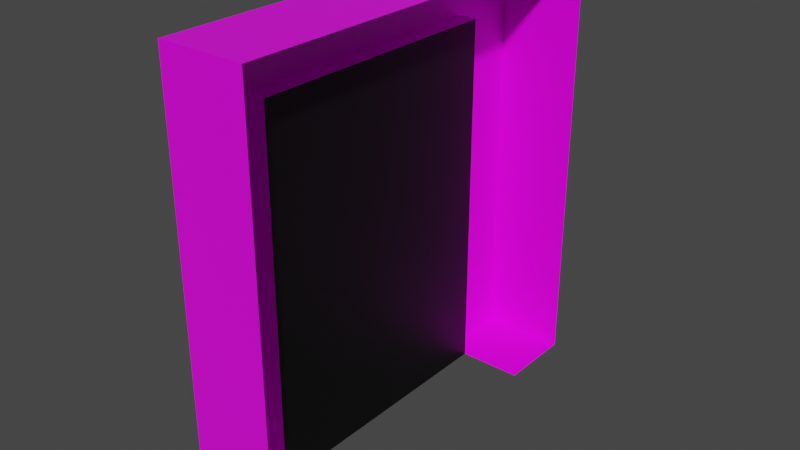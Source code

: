 # Source: Tunnel.blend  (saved by Blender 2.82.7; exported with 4.5.12 LTS)
import bpy
from mathutils import Matrix  # noqa: F401  (used for matrix-valued properties, if any)

bpy.ops.wm.read_factory_settings(use_empty=True)
scene = bpy.context.scene
scene.name = 'Scene'

# ---- collections
col_collection = bpy.data.collections.new('Collection'); scene.collection.children.link(col_collection)

# ---- images (referenced by path relative to the original .blend; pixels are not part of the script)
import os
ASSET_DIR = os.environ.get("B2B_ASSET_DIR", "")  # directory of the original .blend (textures are referenced by path, not embedded)
HERE = os.path.dirname(os.path.abspath(__file__))  # packed textures are extracted next to this script under _unpacked/

def load_image(name, relpath, width, height, colorspace="sRGB"):
    """Load a texture the original file referenced (path relative to the .blend, or extracted next to this script)."""
    p = next((c for c in (os.path.join(HERE, relpath), os.path.join(ASSET_DIR, relpath)) if relpath and os.path.exists(c)), "")
    if p:
        img = bpy.data.images.load(p, check_existing=True)
        img.name = name
    else:  # same state as the original file: an image datablock whose file is absent (Cycles renders it pink)
        img = bpy.data.images.new(name, width, height)
        img.source = "FILE"
        img.filepath = "//" + (relpath or name)
    img.colorspace_settings.name = colorspace
    return img
img_levelwall_png = load_image('LevelWall.png', 'Textures/LevelWall.png', 1024, 1024, 'sRGB')

# ---- materials (node trees are filled in below, after node groups)
mat_tunnel = bpy.data.materials.new('Tunnel')
mat_tunnel.alpha_threshold = 0.0
mat_tunnel.use_transparent_shadow = False
mat_tunnel.line_color = (0.0, 0.0, 0.0, 1.0)
mat_black = bpy.data.materials.new('Black')
mat_black.use_transparent_shadow = False

# ---- material node trees
mat_tunnel.use_nodes = True; mat_tunnel.node_tree.nodes.clear()
_N = mat_tunnel.node_tree.nodes; _L = mat_tunnel.node_tree.links
n0 = _N.new('ShaderNodeOutputMaterial'); n0.name = 'Material Output'; n0.location = (300, 300)
n1 = _N.new('ShaderNodeBsdfPrincipled'); n1.name = 'Principled BSDF'; n1.location = (10, 300)
n1.distribution = 'GGX'
n1.subsurface_method = 'BURLEY'
n1.inputs[2].default_value = 0.4
n1.inputs[3].default_value = 1.45
n1.inputs[27].default_value = (0.0, 0.0, 0.0, 1.0)
n1.inputs[28].default_value = 1.0
n2 = _N.new('ShaderNodeTexImage'); n2.name = 'Image Texture'; n2.location = (-368, 127)
n2.image = img_levelwall_png
_L.new(n1.outputs[0], n0.inputs[0])
_L.new(n2.outputs[0], n1.inputs[0])
n0.is_active_output = True
mat_black.use_nodes = True; mat_black.node_tree.nodes.clear()
_N = mat_black.node_tree.nodes; _L = mat_black.node_tree.links
n0 = _N.new('ShaderNodeOutputMaterial'); n0.name = 'Material Output'; n0.location = (300, 300)
n1 = _N.new('ShaderNodeBsdfPrincipled'); n1.name = 'Principled BSDF'; n1.location = (10, 300)
n1.distribution = 'GGX'
n1.subsurface_method = 'BURLEY'
n1.inputs[0].default_value = (0.0, 0.0, 0.0, 1.0)
n1.inputs[3].default_value = 1.45
n1.inputs[27].default_value = (0.0, 0.0, 0.0, 1.0)
n1.inputs[28].default_value = 1.0
_L.new(n1.outputs[0], n0.inputs[0])
n0.is_active_output = True

# ---- world
world_world = bpy.data.worlds.new('World'); scene.world = world_world
world_world.use_nodes = True; world_world.node_tree.nodes.clear()
_N = world_world.node_tree.nodes; _L = world_world.node_tree.links
n0 = _N.new('ShaderNodeOutputWorld'); n0.name = 'World Output'; n0.location = (300, 300)
n1 = _N.new('ShaderNodeBackground'); n1.name = 'Background'; n1.location = (10, 300)
n1.inputs[0].default_value = (0.05088, 0.05088, 0.05088, 1.0)
_L.new(n1.outputs[0], n0.inputs[0])
n0.is_active_output = True
world_world.color = (0.05088, 0.05088, 0.05088)
world_world.use_sun_shadow = False
world_world.sun_shadow_jitter_overblur = 0.0

# ---- meshes
me_cube = bpy.data.meshes.new('Cube')
me_cube.from_pydata([(1.394, 2.433, 1.747), (1.394, 2.433, -1.041), (1.394, -2.433, 1.747), (1.394, -2.433, -1.041), (-1.394, 2.433, 1.747), (-1.394, 2.433, -1.041), (-1.394, -2.433, 1.747), (-1.394, -2.433, -1.041), (-1.394, 1.551, -1.041), (-1.394, -1.551, -1.041), (1.394, 1.551, 1.747), (1.394, -1.551, 1.747), (-1.394, -1.551, 1.747), (-1.394, 1.551, 1.747), (1.394, -1.551, -1.041), (1.394, 1.551, -1.041), (1.394, 2.433, 1.348), (-1.394, -2.433, 1.348), (1.394, -2.433, 1.348), (-1.394, 2.433, 1.348), (1.394, 1.551, 1.348), (1.394, -1.551, 1.348), (0.7079, -1.551, -1.041), (0.7079, 1.551, -1.041), (0.7079, 1.551, 1.348), (0.7079, -1.551, 1.348)], [], [(11, 12, 6, 2), (18, 2, 6, 17), (9, 14, 3, 7), (21, 11, 2, 18), (19, 4, 0, 16), (16, 0, 10, 20), (20, 10, 11, 21), (5, 1, 15, 8), (0, 4, 13, 10), (10, 13, 12, 11), (21, 14, 22, 25), (1, 16, 20, 15), (5, 19, 16, 1), (14, 21, 18, 3), (3, 18, 17, 7), (23, 24, 25, 22), (15, 20, 24, 23), (20, 21, 25, 24)])
me_cube.polygons.foreach_set('material_index', [0, 0, 0, 0, 0, 0, 0, 0, 0, 0, 0, 0, 0, 0, 0, 1, 0, 0])
_uv = me_cube.uv_layers.new(name='UVMap')
_uv.uv.foreach_set('vector', [0.5544, 0.8703, 0.5544, 1.04, 0.4611, 1.04, 0.4611, 0.8703, 0.5588, 0.771, 0.5588, 0.8952, 0.6445, 0.8952, 0.6445, 0.771, 0.125, 0.6667, 0.375, 0.6667, 0.375, 0.75, 0.125, 0.75, 0.5553, 0.7709, 0.5553, 0.8945, 0.4618, 0.8945, 0.4618, 0.7709, 0.7385, 0.7697, 0.7385, 0.8934, 0.6532, 0.8934, 0.6532, 0.7697, 0.9772, 0.7709, 0.9772, 0.8945, 0.8837, 0.8945, 0.8837, 0.7709, 0.8837, 0.7709, 0.8837, 0.8945, 0.5553, 0.8945, 0.5553, 0.7709, 0.125, 0.5, 0.375, 0.5, 0.375, 0.5833, 0.125, 0.5833, 0.9757, 0.8703, 0.9757, 1.04, 0.8824, 1.04, 0.8824, 0.8703, 0.8824, 0.8703, 0.8824, 1.04, 0.5544, 1.04, 0.5544, 0.8703, 0.5627, 0.773, 0.5627, 0.0345, 0.5836, 0.0345, 0.5836, 0.773, 0.9772, 0.03144, 0.9772, 0.7709, 0.8837, 0.7709, 0.8837, 0.03144, 0.7385, 0.02898, 0.7385, 0.7697, 0.6532, 0.7697, 0.6532, 0.02898, 0.5553, 0.03144, 0.5553, 0.7709, 0.4618, 0.7709, 0.4618, 0.03144, 0.5588, 0.02717, 0.5588, 0.771, 0.6445, 0.771, 0.6445, 0.02717, 0.375, 0.5833, 0.5892, 0.5833, 0.5892, 0.6667, 0.375, 0.6667, 0.8146, 0.03194, 0.8146, 0.7701, 0.8355, 0.7701, 0.8355, 0.03194, 0.9, 0.7133, 0.5504, 0.7133, 0.5504, 0.7579, 0.9, 0.7579])
me_cube.materials.append(mat_tunnel)
me_cube.materials.append(mat_black)
me_cube.use_remesh_preserve_volume = False
me_cube.use_remesh_preserve_attributes = False
me_cube.use_mirror_vertex_groups = False
me_cube.update()

# ---- objects
ob_cube = bpy.data.objects.new('Cube', me_cube)

# ---- transforms, parenting, visibility, modifiers, constraints
ob_cube.location = (0.0, 0.0, 1.844)
ob_cube.rotation_euler = (0.0, -0.0, 3.142)
ob_cube.scale = (0.27, 0.7716, 1.368)
ob_cube.lock_rotations_4d = False
ob_cube.empty_display_type = 'ARROWS'
ob_cube.lineart.crease_threshold = 0.0

# ---- collection membership
col_collection.objects.link(ob_cube)

# ---- scene / render settings (as saved in the file)
scene.frame_start = 1; scene.frame_end = 250; scene.frame_set(1)
scene.render.engine = 'BLENDER_EEVEE_NEXT'
scene.cycles.use_denoising = False
scene.cycles.samples = 128
scene.cycles.sampling_pattern = 'TABULATED_SOBOL'
scene.cycles.use_adaptive_sampling = False
scene.cycles.use_light_tree = False
scene.view_settings.view_transform = 'Filmic'
bpy.context.view_layer.update()

# ---- added for rendering (the .blend has no active camera and no usable light): camera, sun
cam_auto = bpy.data.cameras.new('AutoCamera')
cam_auto.lens = 50.0
cam_auto.sensor_width = 36.0
cam_auto.clip_end = 1000.0
ob_auto_camera = bpy.data.objects.new('AutoCamera', cam_auto)
scene.collection.objects.link(ob_auto_camera)
ob_auto_camera.location = (5.00067, -6.00081, 6.32764)
ob_auto_camera.rotation_euler = (1.09748, -7.21219e-08, 0.694738)
scene.camera = ob_auto_camera
light_auto_sun = bpy.data.lights.new('AutoSun', 'SUN')
light_auto_sun.energy = 3.0
light_auto_sun.angle = 0.0523599
ob_auto_sun = bpy.data.objects.new('AutoSun', light_auto_sun)
scene.collection.objects.link(ob_auto_sun)
ob_auto_sun.rotation_euler = (0.872665, 0.174533, 0.523599)
bpy.context.view_layer.update()

